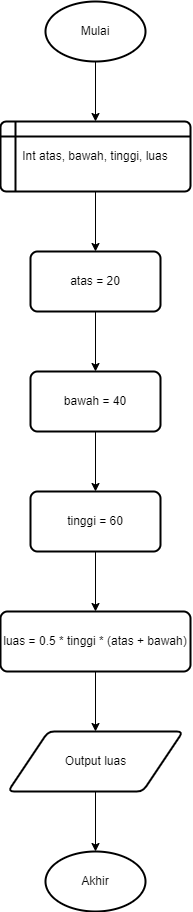

The diagram above was exported from draw.io. Its source (the exported page's mxGraphModel, read from the mxfile embedded in the PNG):
<mxGraphModel dx="1750" dy="835" grid="1" gridSize="10" guides="1" tooltips="1" connect="1" arrows="1" fold="1" page="1" pageScale="1" pageWidth="850" pageHeight="1100" math="0" shadow="0">
  <root>
    <mxCell id="0" />
    <mxCell id="1" parent="0" />
    <mxCell id="oUeShU-nTSp6RqdxshTu-4" style="edgeStyle=orthogonalEdgeStyle;rounded=0;orthogonalLoop=1;jettySize=auto;html=1;exitX=0.5;exitY=1;exitDx=0;exitDy=0;exitPerimeter=0;entryX=0.5;entryY=0;entryDx=0;entryDy=0;" parent="1" source="oUeShU-nTSp6RqdxshTu-1" target="oUeShU-nTSp6RqdxshTu-2" edge="1">
      <mxGeometry relative="1" as="geometry" />
    </mxCell>
    <mxCell id="oUeShU-nTSp6RqdxshTu-1" value="Mulai" style="strokeWidth=2;html=1;shape=mxgraph.flowchart.start_1;whiteSpace=wrap;" parent="1" vertex="1">
      <mxGeometry x="405" y="20" width="100" height="60" as="geometry" />
    </mxCell>
    <mxCell id="oUeShU-nTSp6RqdxshTu-12" value="" style="edgeStyle=orthogonalEdgeStyle;rounded=0;orthogonalLoop=1;jettySize=auto;html=1;" parent="1" source="oUeShU-nTSp6RqdxshTu-2" target="oUeShU-nTSp6RqdxshTu-6" edge="1">
      <mxGeometry relative="1" as="geometry" />
    </mxCell>
    <mxCell id="oUeShU-nTSp6RqdxshTu-2" value="Int atas, bawah, tinggi, luas" style="shape=internalStorage;whiteSpace=wrap;html=1;dx=15;dy=15;rounded=1;arcSize=8;strokeWidth=2;" parent="1" vertex="1">
      <mxGeometry x="360" y="140" width="190" height="70" as="geometry" />
    </mxCell>
    <mxCell id="oUeShU-nTSp6RqdxshTu-13" value="" style="edgeStyle=orthogonalEdgeStyle;rounded=0;orthogonalLoop=1;jettySize=auto;html=1;" parent="1" source="oUeShU-nTSp6RqdxshTu-6" target="oUeShU-nTSp6RqdxshTu-7" edge="1">
      <mxGeometry relative="1" as="geometry" />
    </mxCell>
    <mxCell id="oUeShU-nTSp6RqdxshTu-6" value="atas = 20" style="rounded=1;whiteSpace=wrap;html=1;absoluteArcSize=1;arcSize=14;strokeWidth=2;" parent="1" vertex="1">
      <mxGeometry x="390" y="270" width="130" height="60" as="geometry" />
    </mxCell>
    <mxCell id="oUeShU-nTSp6RqdxshTu-14" value="" style="edgeStyle=orthogonalEdgeStyle;rounded=0;orthogonalLoop=1;jettySize=auto;html=1;" parent="1" source="oUeShU-nTSp6RqdxshTu-7" target="oUeShU-nTSp6RqdxshTu-8" edge="1">
      <mxGeometry relative="1" as="geometry" />
    </mxCell>
    <mxCell id="oUeShU-nTSp6RqdxshTu-7" value="bawah = 40" style="rounded=1;whiteSpace=wrap;html=1;absoluteArcSize=1;arcSize=14;strokeWidth=2;" parent="1" vertex="1">
      <mxGeometry x="390" y="390" width="130" height="60" as="geometry" />
    </mxCell>
    <mxCell id="oUeShU-nTSp6RqdxshTu-15" value="" style="edgeStyle=orthogonalEdgeStyle;rounded=0;orthogonalLoop=1;jettySize=auto;html=1;" parent="1" source="oUeShU-nTSp6RqdxshTu-8" target="oUeShU-nTSp6RqdxshTu-9" edge="1">
      <mxGeometry relative="1" as="geometry" />
    </mxCell>
    <mxCell id="oUeShU-nTSp6RqdxshTu-8" value="tinggi = 60" style="rounded=1;whiteSpace=wrap;html=1;absoluteArcSize=1;arcSize=14;strokeWidth=2;" parent="1" vertex="1">
      <mxGeometry x="390" y="510" width="130" height="60" as="geometry" />
    </mxCell>
    <mxCell id="oUeShU-nTSp6RqdxshTu-16" value="" style="edgeStyle=orthogonalEdgeStyle;rounded=0;orthogonalLoop=1;jettySize=auto;html=1;" parent="1" source="oUeShU-nTSp6RqdxshTu-9" target="oUeShU-nTSp6RqdxshTu-10" edge="1">
      <mxGeometry relative="1" as="geometry" />
    </mxCell>
    <mxCell id="oUeShU-nTSp6RqdxshTu-9" value="luas = 0.5 * tinggi * (atas + bawah)" style="rounded=1;whiteSpace=wrap;html=1;absoluteArcSize=1;arcSize=14;strokeWidth=2;" parent="1" vertex="1">
      <mxGeometry x="360" y="630" width="190" height="60" as="geometry" />
    </mxCell>
    <mxCell id="oUeShU-nTSp6RqdxshTu-17" value="" style="edgeStyle=orthogonalEdgeStyle;rounded=0;orthogonalLoop=1;jettySize=auto;html=1;" parent="1" source="oUeShU-nTSp6RqdxshTu-10" target="oUeShU-nTSp6RqdxshTu-11" edge="1">
      <mxGeometry relative="1" as="geometry" />
    </mxCell>
    <mxCell id="oUeShU-nTSp6RqdxshTu-10" value="Output luas" style="shape=parallelogram;html=1;strokeWidth=2;perimeter=parallelogramPerimeter;whiteSpace=wrap;rounded=1;arcSize=12;size=0.23;" parent="1" vertex="1">
      <mxGeometry x="367.5" y="750" width="175" height="60" as="geometry" />
    </mxCell>
    <mxCell id="oUeShU-nTSp6RqdxshTu-11" value="Akhir" style="strokeWidth=2;html=1;shape=mxgraph.flowchart.start_1;whiteSpace=wrap;" parent="1" vertex="1">
      <mxGeometry x="405" y="870" width="100" height="60" as="geometry" />
    </mxCell>
  </root>
</mxGraphModel>